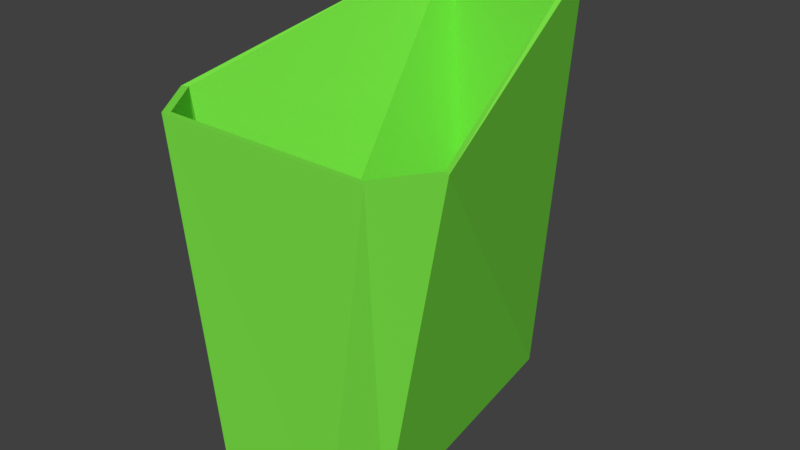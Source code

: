 # Source: barrel.blend  (saved by Blender 2.78.0; exported with 4.5.12 LTS)
import bpy
from mathutils import Matrix  # noqa: F401  (used for matrix-valued properties, if any)

bpy.ops.wm.read_factory_settings(use_empty=True)
scene = bpy.context.scene
scene.name = 'Scene'

# ---- collections
col_collection_1 = bpy.data.collections.new('Collection 1'); scene.collection.children.link(col_collection_1)

# ---- materials (node trees are filled in below, after node groups)
mat_material_001 = bpy.data.materials.new('Material.001')
mat_material_001.alpha_threshold = 0.0
mat_material_001.use_transparent_shadow = False
mat_material_001.diffuse_color = (0.204, 0.8, 0.06395, 1.0)
mat_material_001.roughness = 0.5

# ---- material node trees

# ---- world
world_world = bpy.data.worlds.new('World'); scene.world = world_world
world_world.color = (0.05088, 0.05088, 0.05088)
world_world.use_sun_shadow = False
world_world.sun_shadow_jitter_overblur = 0.0
world_world.cycles.sampling_method = 'MANUAL'

# ---- meshes
me_cylinder_001 = bpy.data.meshes.new('Cylinder.001')
me_cylinder_001.from_pydata([(-0.1875, 1.564, -1.0), (-0.3343, 1.564, 1.0), (0.1847, 1.567, -1.0), (0.3294, 1.567, 1.0), (0.3727, 0.234, -1.0), (0.6646, 0.234, 0.6164), (0.2818, -0.003586, -1.0), (0.5024, -0.003586, 0.6164), (-0.279, -0.006411, -1.0), (-0.4976, -0.006411, 0.6164), (-0.3727, 0.2283, -1.0), (-0.6646, 0.2283, 0.6164), (0.315, 1.524, 1.0), (-0.3197, 1.522, 1.0), (0.6356, 0.2498, 0.6164), (0.4805, 0.02266, 0.6164), (-0.4758, 0.01996, 0.6164), (-0.6356, 0.2444, 0.6164), (0.1766, 1.524, -0.9705), (-0.1793, 1.522, -0.9705), (0.3564, 0.2498, -0.9705), (0.2695, 0.02266, -0.9705), (-0.2668, 0.01996, -0.9705), (-0.3564, 0.2444, -0.9705)], [], [(0, 1, 3, 2), (2, 3, 5, 4), (4, 5, 7, 6), (6, 7, 9, 8), (9, 7, 15, 16), (8, 9, 11, 10), (10, 11, 1, 0), (0, 2, 4, 6, 8, 10), (17, 16, 22, 23), (5, 3, 12, 14), (11, 9, 16, 17), (3, 1, 13, 12), (7, 5, 14, 15), (1, 11, 17, 13), (18, 19, 23, 22, 21, 20), (15, 14, 20, 21), (12, 13, 19, 18), (13, 17, 23, 19), (16, 15, 21, 22), (14, 12, 18, 20)])
_uv = me_cylinder_001.uv_layers.new(name='UVMap')
_uv.uv.foreach_set('vector', [0.1772, 0.6487, 0.1145, 0.9999, 0.0001381, 0.9707, 0.1131, 0.6323, 0.8384, 0.6487, 0.9011, 0.9999, 0.648, 0.9803, 0.6028, 0.6916, 0.6028, 0.6916, 0.648, 0.9803, 0.5969, 0.9831, 0.5578, 0.6955, 0.5578, 0.6955, 0.5969, 0.9831, 0.419, 0.983, 0.458, 0.6955, 0.05578, 0.0001381, 0.5361, 0.0001381, 0.5281, 0.01106, 0.06375, 0.01, 0.458, 0.6955, 0.419, 0.983, 0.3679, 0.9803, 0.4132, 0.6917, 0.4132, 0.6917, 0.3679, 0.9803, 0.1145, 0.9999, 0.1772, 0.6487, 0.8755, 0.0349, 0.8755, 0.1011, 0.6382, 0.1328, 0.596, 0.1163, 0.5963, 0.01649, 0.6382, 0.0001381, 0.009994, 0.0872, 0.06375, 0.01, 0.2955, 0.2602, 0.2943, 0.2598, 0.5957, 0.08263, 0.4085, 0.632, 0.4031, 0.6154, 0.5856, 0.08718, 0.0001381, 0.08282, 0.05578, 0.0001381, 0.06375, 0.01, 0.009994, 0.0872, 0.4085, 0.632, 0.1631, 0.6193, 0.1688, 0.6047, 0.4031, 0.6154, 0.5361, 0.0001381, 0.5957, 0.08263, 0.5856, 0.08718, 0.5281, 0.01106, 0.1631, 0.6193, 0.0001381, 0.08282, 0.009994, 0.0872, 0.1688, 0.6047, 0.2921, 0.2623, 0.2916, 0.2599, 0.2943, 0.2598, 0.2955, 0.2602, 0.2966, 0.2612, 0.295, 0.2619, 0.5281, 0.01106, 0.5856, 0.08718, 0.295, 0.2619, 0.2966, 0.2612, 0.4031, 0.6154, 0.1688, 0.6047, 0.2916, 0.2599, 0.2921, 0.2623, 0.1688, 0.6047, 0.009994, 0.0872, 0.2943, 0.2598, 0.2916, 0.2599, 0.06375, 0.01, 0.5281, 0.01106, 0.2966, 0.2612, 0.2955, 0.2602, 0.5856, 0.08718, 0.4031, 0.6154, 0.2921, 0.2623, 0.295, 0.2619])
me_cylinder_001.materials.append(mat_material_001)
me_cylinder_001.use_remesh_preserve_volume = False
me_cylinder_001.use_remesh_preserve_attributes = False
me_cylinder_001.use_mirror_vertex_groups = False
me_cylinder_001.update()

# ---- objects
ob_cylinder = bpy.data.objects.new('Cylinder', me_cylinder_001)

# ---- transforms, parenting, visibility, modifiers, constraints
ob_cylinder.location = (0.0, 0.0, 0.0)
ob_cylinder.lineart.crease_threshold = 0.0

# ---- collection membership
col_collection_1.objects.link(ob_cylinder)

# ---- scene / render settings (as saved in the file)
scene.frame_start = 1; scene.frame_end = 250; scene.frame_set(1)
scene.render.engine = 'BLENDER_EEVEE_NEXT'
scene.render.resolution_percentage = 50
scene.render.dither_intensity = 0.0
scene.cycles.use_denoising = False
scene.cycles.samples = 128
scene.cycles.sampling_pattern = 'TABULATED_SOBOL'
scene.cycles.light_sampling_threshold = 0.0
scene.cycles.use_adaptive_sampling = False
scene.cycles.use_light_tree = False
scene.cycles.blur_glossy = 0.0
scene.cycles.sample_clamp_indirect = 0.0
scene.view_settings.view_transform = 'Standard'
bpy.context.view_layer.update()

# ---- added for rendering (the .blend has no active camera and no usable light): camera, sun
cam_auto = bpy.data.cameras.new('AutoCamera')
cam_auto.lens = 50.0
cam_auto.sensor_width = 36.0
cam_auto.clip_end = 1000.0
ob_auto_camera = bpy.data.objects.new('AutoCamera', cam_auto)
scene.collection.objects.link(ob_auto_camera)
ob_auto_camera.location = (2.65611, -2.40721, 2.12489)
ob_auto_camera.rotation_euler = (1.09748, -7.21219e-08, 0.694738)
scene.camera = ob_auto_camera
light_auto_sun = bpy.data.lights.new('AutoSun', 'SUN')
light_auto_sun.energy = 3.0
light_auto_sun.angle = 0.0523599
ob_auto_sun = bpy.data.objects.new('AutoSun', light_auto_sun)
scene.collection.objects.link(ob_auto_sun)
ob_auto_sun.rotation_euler = (0.872665, 0.174533, 0.523599)
bpy.context.view_layer.update()
